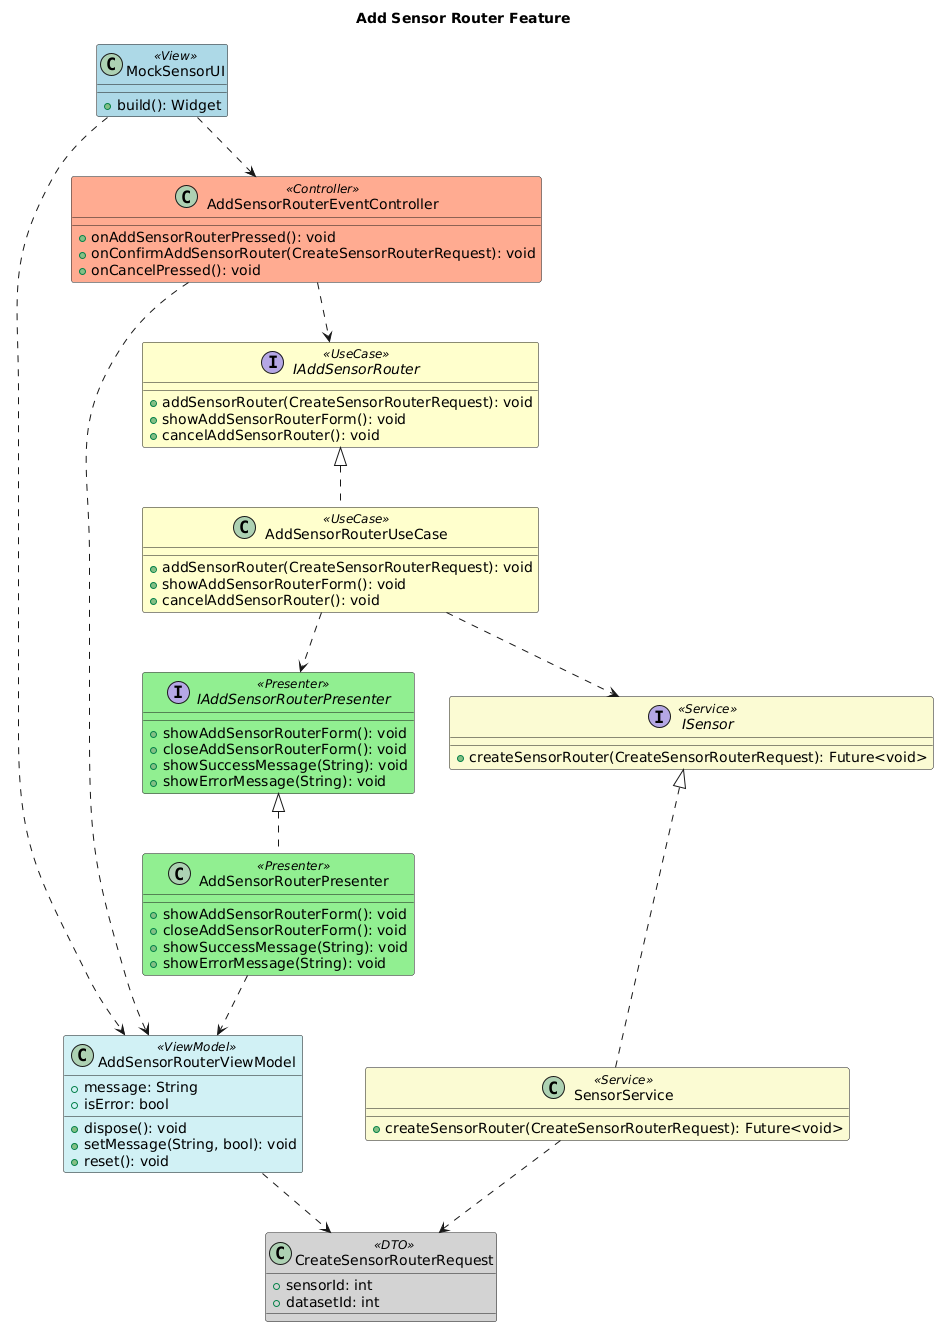

The diagram above was rendered by PlantUML. Its source (embedded in the PNG):
@startuml
title Add Sensor Router Feature

'--- STYLE CONFIGURATION ---
skinparam class {
    BackgroundColor<<View>> LightBlue
    BackgroundColor<<ViewModel>> #D0F0F5
    BackgroundColor<<Controller>> #FFAB91
    BackgroundColor<<UseCase>> #FEFECD
    BackgroundColor<<Presenter>> #90EE90
    BackgroundColor<<Service>> #FAFAD2
    BackgroundColor<<DTO>> #D3D3D3
}

class MockSensorUI <<View>> {
  +build(): Widget
}

class AddSensorRouterViewModel <<ViewModel>> {
  +message: String
  +isError: bool
  +dispose(): void
  +setMessage(String, bool): void
  +reset(): void
}

class AddSensorRouterEventController <<Controller>> {
  +onAddSensorRouterPressed(): void
  +onConfirmAddSensorRouter(CreateSensorRouterRequest): void
  +onCancelPressed(): void
}

interface IAddSensorRouter <<UseCase>> {
  +addSensorRouter(CreateSensorRouterRequest): void
  +showAddSensorRouterForm(): void
  +cancelAddSensorRouter(): void
}

class AddSensorRouterUseCase <<UseCase>> {
  +addSensorRouter(CreateSensorRouterRequest): void
  +showAddSensorRouterForm(): void
  +cancelAddSensorRouter(): void
}

IAddSensorRouter <|.. AddSensorRouterUseCase

interface IAddSensorRouterPresenter <<Presenter>> {
  +showAddSensorRouterForm(): void
  +closeAddSensorRouterForm(): void
  +showSuccessMessage(String): void
  +showErrorMessage(String): void
}

class AddSensorRouterPresenter <<Presenter>> {
  +showAddSensorRouterForm(): void
  +closeAddSensorRouterForm(): void
  +showSuccessMessage(String): void
  +showErrorMessage(String): void
}

IAddSensorRouterPresenter <|.. AddSensorRouterPresenter

interface ISensor <<Service>> {
  +createSensorRouter(CreateSensorRouterRequest): Future<void>
}

class SensorService <<Service>> {
  +createSensorRouter(CreateSensorRouterRequest): Future<void>
}

ISensor <|.. SensorService

class CreateSensorRouterRequest <<DTO>> {
  +sensorId: int
  +datasetId: int
}

MockSensorUI ..> AddSensorRouterEventController
MockSensorUI ..> AddSensorRouterViewModel

AddSensorRouterViewModel ..> CreateSensorRouterRequest

AddSensorRouterEventController ..> IAddSensorRouter
AddSensorRouterEventController ..> AddSensorRouterViewModel

AddSensorRouterUseCase ..> ISensor
AddSensorRouterUseCase ..> IAddSensorRouterPresenter

AddSensorRouterPresenter ..> AddSensorRouterViewModel

SensorService ..> CreateSensorRouterRequest

@enduml